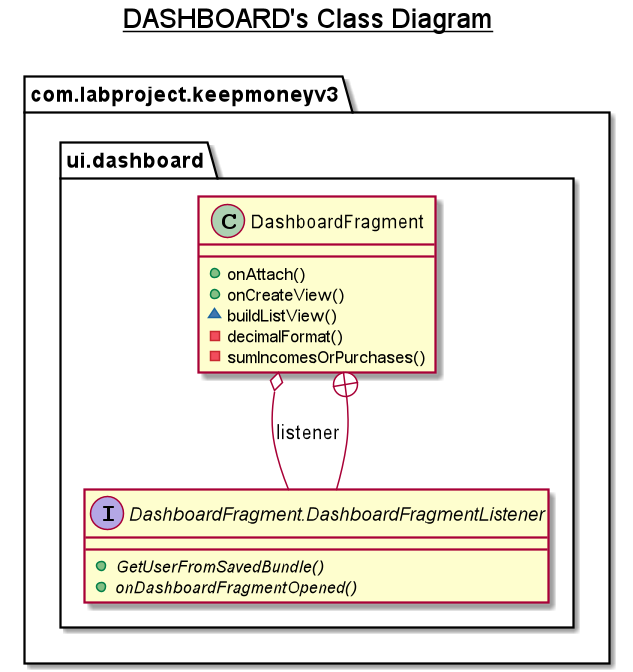

The diagram above was rendered by PlantUML. Its source (embedded in the PNG):
@startuml

title __DASHBOARD's Class Diagram__\n

  namespace com.labproject.keepmoneyv3 {
    namespace ui.dashboard {
      class com.labproject.keepmoneyv3.ui.dashboard.DashboardFragment {
          + onAttach()
          + onCreateView()
          ~ buildListView()
          - decimalFormat()
          - sumIncomesOrPurchases()
      }
    }
  }
  

  namespace com.labproject.keepmoneyv3 {
    namespace ui.dashboard {
      interface com.labproject.keepmoneyv3.ui.dashboard.DashboardFragment.DashboardFragmentListener {
          {abstract} + GetUserFromSavedBundle()
          {abstract} + onDashboardFragmentOpened()
      }
    }
  }
  

  com.labproject.keepmoneyv3.ui.dashboard.DashboardFragment o-- com.labproject.keepmoneyv3.ui.dashboard.DashboardFragment.DashboardFragmentListener : listener
  com.labproject.keepmoneyv3.ui.dashboard.DashboardFragment +-down- com.labproject.keepmoneyv3.ui.dashboard.DashboardFragment.DashboardFragmentListener

@enduml